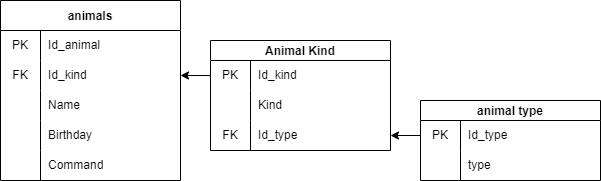

The diagram above was exported from draw.io. Its source (the exported page's mxGraphModel, read from the mxfile embedded in the PNG):
<mxGraphModel dx="1072" dy="403" grid="1" gridSize="10" guides="1" tooltips="1" connect="1" arrows="1" fold="1" page="1" pageScale="1" pageWidth="827" pageHeight="1169" math="0" shadow="0">
  <root>
    <mxCell id="0" />
    <mxCell id="1" parent="0" />
    <mxCell id="2" value="animals" style="shape=table;startSize=30;container=1;collapsible=0;childLayout=tableLayout;fixedRows=1;rowLines=0;fontStyle=1;" vertex="1" parent="1">
      <mxGeometry x="80" y="480" width="180" height="180" as="geometry" />
    </mxCell>
    <mxCell id="3" value="" style="shape=tableRow;horizontal=0;startSize=0;swimlaneHead=0;swimlaneBody=0;top=0;left=0;bottom=0;right=0;collapsible=0;dropTarget=0;fillColor=none;points=[[0,0.5],[1,0.5]];portConstraint=eastwest;" vertex="1" parent="2">
      <mxGeometry y="30" width="180" height="30" as="geometry" />
    </mxCell>
    <mxCell id="4" value="PK" style="shape=partialRectangle;html=1;whiteSpace=wrap;connectable=0;fillColor=none;top=0;left=0;bottom=0;right=0;overflow=hidden;pointerEvents=1;" vertex="1" parent="3">
      <mxGeometry width="40" height="30" as="geometry">
        <mxRectangle width="40" height="30" as="alternateBounds" />
      </mxGeometry>
    </mxCell>
    <mxCell id="5" value="Id_animal&amp;nbsp;" style="shape=partialRectangle;html=1;whiteSpace=wrap;connectable=0;fillColor=none;top=0;left=0;bottom=0;right=0;align=left;spacingLeft=6;overflow=hidden;" vertex="1" parent="3">
      <mxGeometry x="40" width="140" height="30" as="geometry">
        <mxRectangle width="140" height="30" as="alternateBounds" />
      </mxGeometry>
    </mxCell>
    <mxCell id="6" value="" style="shape=tableRow;horizontal=0;startSize=0;swimlaneHead=0;swimlaneBody=0;top=0;left=0;bottom=0;right=0;collapsible=0;dropTarget=0;fillColor=none;points=[[0,0.5],[1,0.5]];portConstraint=eastwest;" vertex="1" parent="2">
      <mxGeometry y="60" width="180" height="30" as="geometry" />
    </mxCell>
    <mxCell id="7" value="FK" style="shape=partialRectangle;html=1;whiteSpace=wrap;connectable=0;fillColor=none;top=0;left=0;bottom=0;right=0;overflow=hidden;" vertex="1" parent="6">
      <mxGeometry width="40" height="30" as="geometry">
        <mxRectangle width="40" height="30" as="alternateBounds" />
      </mxGeometry>
    </mxCell>
    <mxCell id="8" value="Id_kind" style="shape=partialRectangle;html=1;whiteSpace=wrap;connectable=0;fillColor=none;top=0;left=0;bottom=0;right=0;align=left;spacingLeft=6;overflow=hidden;" vertex="1" parent="6">
      <mxGeometry x="40" width="140" height="30" as="geometry">
        <mxRectangle width="140" height="30" as="alternateBounds" />
      </mxGeometry>
    </mxCell>
    <mxCell id="9" value="" style="shape=tableRow;horizontal=0;startSize=0;swimlaneHead=0;swimlaneBody=0;top=0;left=0;bottom=0;right=0;collapsible=0;dropTarget=0;fillColor=none;points=[[0,0.5],[1,0.5]];portConstraint=eastwest;" vertex="1" parent="2">
      <mxGeometry y="90" width="180" height="30" as="geometry" />
    </mxCell>
    <mxCell id="10" value="" style="shape=partialRectangle;html=1;whiteSpace=wrap;connectable=0;fillColor=none;top=0;left=0;bottom=0;right=0;overflow=hidden;" vertex="1" parent="9">
      <mxGeometry width="40" height="30" as="geometry">
        <mxRectangle width="40" height="30" as="alternateBounds" />
      </mxGeometry>
    </mxCell>
    <mxCell id="11" value="Name" style="shape=partialRectangle;html=1;whiteSpace=wrap;connectable=0;fillColor=none;top=0;left=0;bottom=0;right=0;align=left;spacingLeft=6;overflow=hidden;" vertex="1" parent="9">
      <mxGeometry x="40" width="140" height="30" as="geometry">
        <mxRectangle width="140" height="30" as="alternateBounds" />
      </mxGeometry>
    </mxCell>
    <mxCell id="12" value="" style="shape=tableRow;horizontal=0;startSize=0;swimlaneHead=0;swimlaneBody=0;top=0;left=0;bottom=0;right=0;collapsible=0;dropTarget=0;fillColor=none;points=[[0,0.5],[1,0.5]];portConstraint=eastwest;" vertex="1" parent="2">
      <mxGeometry y="120" width="180" height="30" as="geometry" />
    </mxCell>
    <mxCell id="13" value="" style="shape=partialRectangle;html=1;whiteSpace=wrap;connectable=0;fillColor=none;top=0;left=0;bottom=0;right=0;overflow=hidden;" vertex="1" parent="12">
      <mxGeometry width="40" height="30" as="geometry">
        <mxRectangle width="40" height="30" as="alternateBounds" />
      </mxGeometry>
    </mxCell>
    <mxCell id="14" value="Birthday" style="shape=partialRectangle;html=1;whiteSpace=wrap;connectable=0;fillColor=none;top=0;left=0;bottom=0;right=0;align=left;spacingLeft=6;overflow=hidden;" vertex="1" parent="12">
      <mxGeometry x="40" width="140" height="30" as="geometry">
        <mxRectangle width="140" height="30" as="alternateBounds" />
      </mxGeometry>
    </mxCell>
    <mxCell id="15" value="" style="shape=tableRow;horizontal=0;startSize=0;swimlaneHead=0;swimlaneBody=0;top=0;left=0;bottom=0;right=0;collapsible=0;dropTarget=0;fillColor=none;points=[[0,0.5],[1,0.5]];portConstraint=eastwest;" vertex="1" parent="2">
      <mxGeometry y="150" width="180" height="30" as="geometry" />
    </mxCell>
    <mxCell id="16" value="" style="shape=partialRectangle;html=1;whiteSpace=wrap;connectable=0;fillColor=none;top=0;left=0;bottom=0;right=0;overflow=hidden;" vertex="1" parent="15">
      <mxGeometry width="40" height="30" as="geometry">
        <mxRectangle width="40" height="30" as="alternateBounds" />
      </mxGeometry>
    </mxCell>
    <mxCell id="17" value="Command" style="shape=partialRectangle;html=1;whiteSpace=wrap;connectable=0;fillColor=none;top=0;left=0;bottom=0;right=0;align=left;spacingLeft=6;overflow=hidden;" vertex="1" parent="15">
      <mxGeometry x="40" width="140" height="30" as="geometry">
        <mxRectangle width="140" height="30" as="alternateBounds" />
      </mxGeometry>
    </mxCell>
    <mxCell id="18" value="Animal Kind" style="shape=table;startSize=20;container=1;collapsible=0;childLayout=tableLayout;fixedRows=1;rowLines=0;fontStyle=1;" vertex="1" parent="1">
      <mxGeometry x="290" y="520" width="180" height="110" as="geometry" />
    </mxCell>
    <mxCell id="19" value="" style="shape=tableRow;horizontal=0;startSize=0;swimlaneHead=0;swimlaneBody=0;top=0;left=0;bottom=0;right=0;collapsible=0;dropTarget=0;fillColor=none;points=[[0,0.5],[1,0.5]];portConstraint=eastwest;" vertex="1" parent="18">
      <mxGeometry y="20" width="180" height="30" as="geometry" />
    </mxCell>
    <mxCell id="20" value="PK" style="shape=partialRectangle;html=1;whiteSpace=wrap;connectable=0;fillColor=none;top=0;left=0;bottom=0;right=0;overflow=hidden;pointerEvents=1;" vertex="1" parent="19">
      <mxGeometry width="40" height="30" as="geometry">
        <mxRectangle width="40" height="30" as="alternateBounds" />
      </mxGeometry>
    </mxCell>
    <mxCell id="21" value="Id_kind" style="shape=partialRectangle;html=1;whiteSpace=wrap;connectable=0;fillColor=none;top=0;left=0;bottom=0;right=0;align=left;spacingLeft=6;overflow=hidden;" vertex="1" parent="19">
      <mxGeometry x="40" width="140" height="30" as="geometry">
        <mxRectangle width="140" height="30" as="alternateBounds" />
      </mxGeometry>
    </mxCell>
    <mxCell id="22" value="" style="shape=tableRow;horizontal=0;startSize=0;swimlaneHead=0;swimlaneBody=0;top=0;left=0;bottom=0;right=0;collapsible=0;dropTarget=0;fillColor=none;points=[[0,0.5],[1,0.5]];portConstraint=eastwest;" vertex="1" parent="18">
      <mxGeometry y="50" width="180" height="30" as="geometry" />
    </mxCell>
    <mxCell id="23" value="" style="shape=partialRectangle;html=1;whiteSpace=wrap;connectable=0;fillColor=none;top=0;left=0;bottom=0;right=0;overflow=hidden;" vertex="1" parent="22">
      <mxGeometry width="40" height="30" as="geometry">
        <mxRectangle width="40" height="30" as="alternateBounds" />
      </mxGeometry>
    </mxCell>
    <mxCell id="24" value="Kind" style="shape=partialRectangle;html=1;whiteSpace=wrap;connectable=0;fillColor=none;top=0;left=0;bottom=0;right=0;align=left;spacingLeft=6;overflow=hidden;" vertex="1" parent="22">
      <mxGeometry x="40" width="140" height="30" as="geometry">
        <mxRectangle width="140" height="30" as="alternateBounds" />
      </mxGeometry>
    </mxCell>
    <mxCell id="25" value="" style="shape=tableRow;horizontal=0;startSize=0;swimlaneHead=0;swimlaneBody=0;top=0;left=0;bottom=0;right=0;collapsible=0;dropTarget=0;fillColor=none;points=[[0,0.5],[1,0.5]];portConstraint=eastwest;" vertex="1" parent="18">
      <mxGeometry y="80" width="180" height="30" as="geometry" />
    </mxCell>
    <mxCell id="26" value="FK" style="shape=partialRectangle;html=1;whiteSpace=wrap;connectable=0;fillColor=none;top=0;left=0;bottom=0;right=0;overflow=hidden;" vertex="1" parent="25">
      <mxGeometry width="40" height="30" as="geometry">
        <mxRectangle width="40" height="30" as="alternateBounds" />
      </mxGeometry>
    </mxCell>
    <mxCell id="27" value="Id_type" style="shape=partialRectangle;html=1;whiteSpace=wrap;connectable=0;fillColor=none;top=0;left=0;bottom=0;right=0;align=left;spacingLeft=6;overflow=hidden;" vertex="1" parent="25">
      <mxGeometry x="40" width="140" height="30" as="geometry">
        <mxRectangle width="140" height="30" as="alternateBounds" />
      </mxGeometry>
    </mxCell>
    <mxCell id="28" value="animal type" style="shape=table;startSize=20;container=1;collapsible=0;childLayout=tableLayout;fixedRows=1;rowLines=0;fontStyle=1;" vertex="1" parent="1">
      <mxGeometry x="500" y="580" width="180" height="80" as="geometry" />
    </mxCell>
    <mxCell id="29" value="" style="shape=tableRow;horizontal=0;startSize=0;swimlaneHead=0;swimlaneBody=0;top=0;left=0;bottom=0;right=0;collapsible=0;dropTarget=0;fillColor=none;points=[[0,0.5],[1,0.5]];portConstraint=eastwest;" vertex="1" parent="28">
      <mxGeometry y="20" width="180" height="30" as="geometry" />
    </mxCell>
    <mxCell id="30" value="PK" style="shape=partialRectangle;html=1;whiteSpace=wrap;connectable=0;fillColor=none;top=0;left=0;bottom=0;right=0;overflow=hidden;pointerEvents=1;" vertex="1" parent="29">
      <mxGeometry width="40" height="30" as="geometry">
        <mxRectangle width="40" height="30" as="alternateBounds" />
      </mxGeometry>
    </mxCell>
    <mxCell id="31" value="Id_type" style="shape=partialRectangle;html=1;whiteSpace=wrap;connectable=0;fillColor=none;top=0;left=0;bottom=0;right=0;align=left;spacingLeft=6;overflow=hidden;" vertex="1" parent="29">
      <mxGeometry x="40" width="140" height="30" as="geometry">
        <mxRectangle width="140" height="30" as="alternateBounds" />
      </mxGeometry>
    </mxCell>
    <mxCell id="32" value="" style="shape=tableRow;horizontal=0;startSize=0;swimlaneHead=0;swimlaneBody=0;top=0;left=0;bottom=0;right=0;collapsible=0;dropTarget=0;fillColor=none;points=[[0,0.5],[1,0.5]];portConstraint=eastwest;" vertex="1" parent="28">
      <mxGeometry y="50" width="180" height="30" as="geometry" />
    </mxCell>
    <mxCell id="33" value="" style="shape=partialRectangle;html=1;whiteSpace=wrap;connectable=0;fillColor=none;top=0;left=0;bottom=0;right=0;overflow=hidden;" vertex="1" parent="32">
      <mxGeometry width="40" height="30" as="geometry">
        <mxRectangle width="40" height="30" as="alternateBounds" />
      </mxGeometry>
    </mxCell>
    <mxCell id="34" value="type" style="shape=partialRectangle;html=1;whiteSpace=wrap;connectable=0;fillColor=none;top=0;left=0;bottom=0;right=0;align=left;spacingLeft=6;overflow=hidden;" vertex="1" parent="32">
      <mxGeometry x="40" width="140" height="30" as="geometry">
        <mxRectangle width="140" height="30" as="alternateBounds" />
      </mxGeometry>
    </mxCell>
    <mxCell id="35" value="" style="endArrow=classic;html=1;exitX=0;exitY=0.5;exitDx=0;exitDy=0;entryX=1;entryY=0.5;entryDx=0;entryDy=0;" edge="1" parent="1" source="29" target="25">
      <mxGeometry width="50" height="50" relative="1" as="geometry">
        <mxPoint x="390" y="590" as="sourcePoint" />
        <mxPoint x="440" y="540" as="targetPoint" />
      </mxGeometry>
    </mxCell>
    <mxCell id="36" value="" style="endArrow=classic;html=1;exitX=0;exitY=0.5;exitDx=0;exitDy=0;entryX=1;entryY=0.5;entryDx=0;entryDy=0;" edge="1" parent="1" source="19" target="6">
      <mxGeometry width="50" height="50" relative="1" as="geometry">
        <mxPoint x="390" y="590" as="sourcePoint" />
        <mxPoint x="440" y="540" as="targetPoint" />
      </mxGeometry>
    </mxCell>
  </root>
</mxGraphModel>